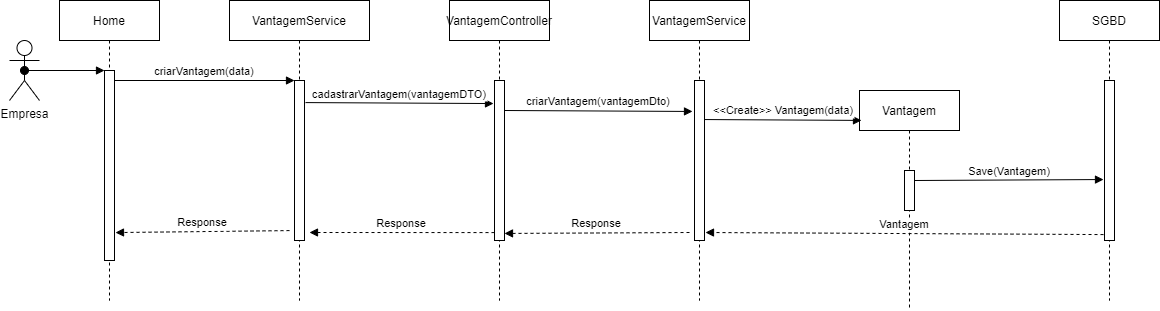

The diagram above was exported from draw.io. Its source (the exported page's mxGraphModel, read from the mxfile embedded in the PNG):
<mxGraphModel dx="1422" dy="794" grid="1" gridSize="10" guides="1" tooltips="1" connect="1" arrows="1" fold="1" page="1" pageScale="1" pageWidth="827" pageHeight="1169" math="0" shadow="0">
  <root>
    <mxCell id="0" />
    <mxCell id="1" parent="0" />
    <mxCell id="RcnboWx1HTF-KA9lfHC2-59" value="Home" style="shape=umlLifeline;perimeter=lifelinePerimeter;container=1;collapsible=0;recursiveResize=0;rounded=0;shadow=0;strokeWidth=1;" vertex="1" parent="1">
      <mxGeometry x="190" y="270" width="100" height="300" as="geometry" />
    </mxCell>
    <mxCell id="RcnboWx1HTF-KA9lfHC2-60" value="" style="points=[];perimeter=orthogonalPerimeter;rounded=0;shadow=0;strokeWidth=1;" vertex="1" parent="RcnboWx1HTF-KA9lfHC2-59">
      <mxGeometry x="45" y="70" width="10" height="190" as="geometry" />
    </mxCell>
    <mxCell id="RcnboWx1HTF-KA9lfHC2-61" value="Response" style="verticalAlign=bottom;endArrow=block;shadow=0;strokeWidth=1;exitX=-0.1;exitY=0.963;exitDx=0;exitDy=0;exitPerimeter=0;entryX=1.5;entryY=0.95;entryDx=0;entryDy=0;entryPerimeter=0;dashed=1;" edge="1" parent="RcnboWx1HTF-KA9lfHC2-59" target="RcnboWx1HTF-KA9lfHC2-63">
      <mxGeometry relative="1" as="geometry">
        <mxPoint x="435" y="232.07999999999993" as="sourcePoint" />
        <mxPoint x="37" y="230" as="targetPoint" />
      </mxGeometry>
    </mxCell>
    <mxCell id="RcnboWx1HTF-KA9lfHC2-62" value="VantagemService" style="shape=umlLifeline;perimeter=lifelinePerimeter;container=1;collapsible=0;recursiveResize=0;rounded=0;shadow=0;strokeWidth=1;" vertex="1" parent="1">
      <mxGeometry x="360" y="270" width="140" height="300" as="geometry" />
    </mxCell>
    <mxCell id="RcnboWx1HTF-KA9lfHC2-63" value="" style="points=[];perimeter=orthogonalPerimeter;rounded=0;shadow=0;strokeWidth=1;" vertex="1" parent="RcnboWx1HTF-KA9lfHC2-62">
      <mxGeometry x="65" y="80" width="10" height="160" as="geometry" />
    </mxCell>
    <mxCell id="RcnboWx1HTF-KA9lfHC2-64" value="Response" style="verticalAlign=bottom;endArrow=block;shadow=0;strokeWidth=1;exitX=-0.1;exitY=0.963;exitDx=0;exitDy=0;exitPerimeter=0;dashed=1;entryX=1.1;entryY=0.853;entryDx=0;entryDy=0;entryPerimeter=0;" edge="1" parent="RcnboWx1HTF-KA9lfHC2-62" target="RcnboWx1HTF-KA9lfHC2-60">
      <mxGeometry relative="1" as="geometry">
        <mxPoint x="60" y="230.07999999999993" as="sourcePoint" />
        <mxPoint x="-110" y="230" as="targetPoint" />
      </mxGeometry>
    </mxCell>
    <mxCell id="RcnboWx1HTF-KA9lfHC2-65" value="criarVantagem(data)" style="verticalAlign=bottom;endArrow=block;entryX=0;entryY=0;shadow=0;strokeWidth=1;" edge="1" parent="1" source="RcnboWx1HTF-KA9lfHC2-60" target="RcnboWx1HTF-KA9lfHC2-63">
      <mxGeometry relative="1" as="geometry">
        <mxPoint x="345" y="350" as="sourcePoint" />
      </mxGeometry>
    </mxCell>
    <mxCell id="RcnboWx1HTF-KA9lfHC2-66" value="VantagemController" style="shape=umlLifeline;perimeter=lifelinePerimeter;container=1;collapsible=0;recursiveResize=0;rounded=0;shadow=0;strokeWidth=1;" vertex="1" parent="1">
      <mxGeometry x="580" y="270" width="100" height="300" as="geometry" />
    </mxCell>
    <mxCell id="RcnboWx1HTF-KA9lfHC2-67" value="" style="points=[];perimeter=orthogonalPerimeter;rounded=0;shadow=0;strokeWidth=1;" vertex="1" parent="RcnboWx1HTF-KA9lfHC2-66">
      <mxGeometry x="45" y="80" width="10" height="160" as="geometry" />
    </mxCell>
    <mxCell id="RcnboWx1HTF-KA9lfHC2-68" value="criarVantagem(vantagemDto)" style="verticalAlign=bottom;endArrow=block;shadow=0;strokeWidth=1;entryX=-0.1;entryY=0.144;entryDx=0;entryDy=0;entryPerimeter=0;exitX=1.1;exitY=0.138;exitDx=0;exitDy=0;exitPerimeter=0;" edge="1" parent="RcnboWx1HTF-KA9lfHC2-66">
      <mxGeometry relative="1" as="geometry">
        <mxPoint x="55" y="110.00000000000004" as="sourcePoint" />
        <mxPoint x="243" y="110.95999999999997" as="targetPoint" />
      </mxGeometry>
    </mxCell>
    <mxCell id="RcnboWx1HTF-KA9lfHC2-69" value="SGBD" style="shape=umlLifeline;perimeter=lifelinePerimeter;container=1;collapsible=0;recursiveResize=0;rounded=0;shadow=0;strokeWidth=1;" vertex="1" parent="1">
      <mxGeometry x="1190" y="270" width="100" height="300" as="geometry" />
    </mxCell>
    <mxCell id="RcnboWx1HTF-KA9lfHC2-70" value="" style="points=[];perimeter=orthogonalPerimeter;rounded=0;shadow=0;strokeWidth=1;" vertex="1" parent="RcnboWx1HTF-KA9lfHC2-69">
      <mxGeometry x="45" y="80" width="10" height="160" as="geometry" />
    </mxCell>
    <mxCell id="RcnboWx1HTF-KA9lfHC2-71" value="cadastrarVantagem(vantagemDTO)" style="verticalAlign=bottom;endArrow=block;shadow=0;strokeWidth=1;entryX=-0.1;entryY=0.144;entryDx=0;entryDy=0;entryPerimeter=0;exitX=1.1;exitY=0.138;exitDx=0;exitDy=0;exitPerimeter=0;" edge="1" parent="1" source="RcnboWx1HTF-KA9lfHC2-63" target="RcnboWx1HTF-KA9lfHC2-67">
      <mxGeometry relative="1" as="geometry">
        <mxPoint x="425" y="370.0000000000001" as="sourcePoint" />
        <mxPoint x="570" y="370" as="targetPoint" />
      </mxGeometry>
    </mxCell>
    <mxCell id="RcnboWx1HTF-KA9lfHC2-72" value="Empresa" style="shape=umlActor;verticalLabelPosition=bottom;verticalAlign=top;html=1;outlineConnect=0;" vertex="1" parent="1">
      <mxGeometry x="140" y="310" width="30" height="60" as="geometry" />
    </mxCell>
    <mxCell id="RcnboWx1HTF-KA9lfHC2-73" value="" style="verticalAlign=bottom;startArrow=oval;endArrow=block;startSize=8;shadow=0;strokeWidth=1;exitX=0.5;exitY=0.5;exitDx=0;exitDy=0;exitPerimeter=0;" edge="1" parent="1" source="RcnboWx1HTF-KA9lfHC2-72" target="RcnboWx1HTF-KA9lfHC2-60">
      <mxGeometry relative="1" as="geometry">
        <mxPoint x="175" y="340" as="sourcePoint" />
      </mxGeometry>
    </mxCell>
    <mxCell id="RcnboWx1HTF-KA9lfHC2-74" value="VantagemService" style="shape=umlLifeline;perimeter=lifelinePerimeter;container=1;collapsible=0;recursiveResize=0;rounded=0;shadow=0;strokeWidth=1;" vertex="1" parent="1">
      <mxGeometry x="780" y="270" width="100" height="300" as="geometry" />
    </mxCell>
    <mxCell id="RcnboWx1HTF-KA9lfHC2-75" value="" style="points=[];perimeter=orthogonalPerimeter;rounded=0;shadow=0;strokeWidth=1;" vertex="1" parent="RcnboWx1HTF-KA9lfHC2-74">
      <mxGeometry x="45" y="80" width="10" height="160" as="geometry" />
    </mxCell>
    <mxCell id="RcnboWx1HTF-KA9lfHC2-76" value="Vantagem" style="shape=umlLifeline;perimeter=lifelinePerimeter;container=1;collapsible=0;recursiveResize=0;rounded=0;shadow=0;strokeWidth=1;" vertex="1" parent="1">
      <mxGeometry x="990" y="360" width="100" height="220" as="geometry" />
    </mxCell>
    <mxCell id="RcnboWx1HTF-KA9lfHC2-77" value="" style="points=[];perimeter=orthogonalPerimeter;rounded=0;shadow=0;strokeWidth=1;" vertex="1" parent="RcnboWx1HTF-KA9lfHC2-76">
      <mxGeometry x="45" y="80" width="10" height="40" as="geometry" />
    </mxCell>
    <mxCell id="RcnboWx1HTF-KA9lfHC2-78" value="Save(Vantagem)" style="verticalAlign=bottom;endArrow=block;shadow=0;strokeWidth=1;entryX=-0.1;entryY=0.619;entryDx=0;entryDy=0;entryPerimeter=0;exitX=1.1;exitY=0.138;exitDx=0;exitDy=0;exitPerimeter=0;" edge="1" parent="RcnboWx1HTF-KA9lfHC2-76" target="RcnboWx1HTF-KA9lfHC2-70">
      <mxGeometry relative="1" as="geometry">
        <mxPoint x="55" y="90" as="sourcePoint" />
        <mxPoint x="243" y="90.95999999999992" as="targetPoint" />
      </mxGeometry>
    </mxCell>
    <mxCell id="RcnboWx1HTF-KA9lfHC2-79" value="&lt;&lt;Create&gt;&gt; Vantagem(data)" style="verticalAlign=bottom;endArrow=block;shadow=0;strokeWidth=1;entryX=0.02;entryY=0.136;entryDx=0;entryDy=0;entryPerimeter=0;exitX=1;exitY=0.244;exitDx=0;exitDy=0;exitPerimeter=0;" edge="1" parent="1" source="RcnboWx1HTF-KA9lfHC2-75" target="RcnboWx1HTF-KA9lfHC2-76">
      <mxGeometry relative="1" as="geometry">
        <mxPoint x="925" y="380" as="sourcePoint" />
        <mxPoint x="1113" y="380.9599999999999" as="targetPoint" />
      </mxGeometry>
    </mxCell>
    <mxCell id="RcnboWx1HTF-KA9lfHC2-80" value="Vantagem" style="verticalAlign=bottom;endArrow=block;shadow=0;strokeWidth=1;exitX=-0.1;exitY=0.963;exitDx=0;exitDy=0;exitPerimeter=0;entryX=1.1;entryY=0.95;entryDx=0;entryDy=0;entryPerimeter=0;dashed=1;" edge="1" parent="1" source="RcnboWx1HTF-KA9lfHC2-70" target="RcnboWx1HTF-KA9lfHC2-75">
      <mxGeometry relative="1" as="geometry">
        <mxPoint x="1045" y="500" as="sourcePoint" />
        <mxPoint x="1233" y="500.9599999999999" as="targetPoint" />
      </mxGeometry>
    </mxCell>
    <mxCell id="RcnboWx1HTF-KA9lfHC2-81" value="Response" style="verticalAlign=bottom;endArrow=block;shadow=0;strokeWidth=1;dashed=1;entryX=1;entryY=0.956;entryDx=0;entryDy=0;entryPerimeter=0;" edge="1" parent="1" target="RcnboWx1HTF-KA9lfHC2-67">
      <mxGeometry relative="1" as="geometry">
        <mxPoint x="820" y="502" as="sourcePoint" />
        <mxPoint x="640" y="502" as="targetPoint" />
      </mxGeometry>
    </mxCell>
  </root>
</mxGraphModel>